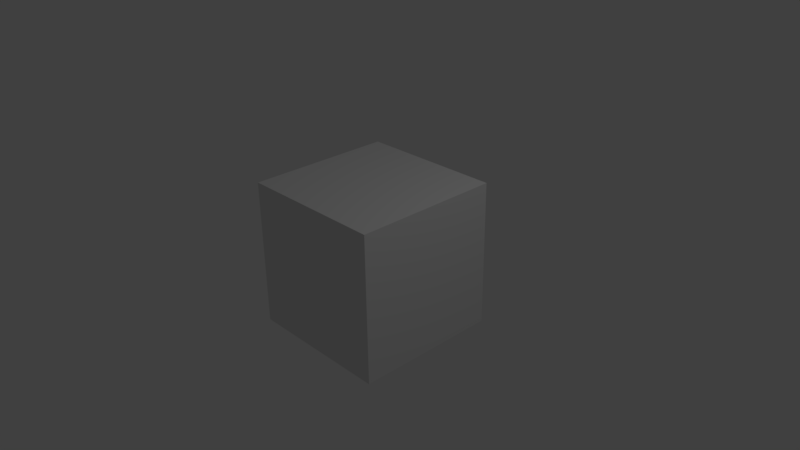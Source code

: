 # Source: cube.blend  (saved by Blender 2.77.0; exported with 4.5.12 LTS)
import bpy
from mathutils import Matrix  # noqa: F401  (used for matrix-valued properties, if any)

bpy.ops.wm.read_factory_settings(use_empty=True)
scene = bpy.context.scene
scene.name = 'Scene'

# ---- collections
col_collection_1 = bpy.data.collections.new('Collection 1'); scene.collection.children.link(col_collection_1)

# ---- materials (node trees are filled in below, after node groups)
mat_material = bpy.data.materials.new('Material')
mat_material.alpha_threshold = 0.0
mat_material.use_transparent_shadow = False
mat_material.roughness = 0.5
mat_material.line_color = (0.0, 0.0, 0.0, 1.0)

# ---- material node trees

# ---- world
world_world = bpy.data.worlds.new('World'); scene.world = world_world
world_world.color = (0.05088, 0.05088, 0.05088)
world_world.use_sun_shadow = False
world_world.sun_shadow_jitter_overblur = 0.0
world_world.cycles.sampling_method = 'MANUAL'

# ---- cameras
cam_camera = bpy.data.cameras.new('Camera')
cam_camera.clip_end = 100.0
cam_camera.lens = 35.0
cam_camera.sensor_width = 32.0
cam_camera.sensor_height = 18.0
cam_camera.ortho_scale = 7.314
cam_camera.dof.focus_distance = 0.0
cam_camera.dof.aperture_fstop = 128.0

# ---- lights
light_lamp = bpy.data.lights.new('Lamp', 'POINT')
light_lamp.transmission_factor = 0.0
light_lamp.cutoff_distance = 30.0
light_lamp.energy = 100.0
light_lamp.shadow_buffer_clip_start = 1.001
light_lamp.shadow_soft_size = 0.1
light_lamp.shadow_maximum_resolution = 0.006
light_lamp.use_absolute_resolution = True

# ---- meshes
me_cube = bpy.data.meshes.new('Cube')
me_cube.from_pydata([(1.0, 1.0, -1.0), (1.0, -1.0, -1.0), (-1.0, -1.0, -1.0), (-1.0, 1.0, -1.0), (1.0, 1.0, 1.0), (1.0, -1.0, 1.0), (-1.0, -1.0, 1.0), (-1.0, 1.0, 1.0)], [], [(0, 1, 2, 3), (4, 7, 6, 5), (0, 4, 5, 1), (1, 5, 6, 2), (2, 6, 7, 3), (4, 0, 3, 7)])
_uv = me_cube.uv_layers.new(name='UVMap')
_uv.uv.foreach_set('vector', [0.0, 0.0, 1.0, 0.0, 1.0, 1.0, 0.0, 1.0, 0.0, 0.0, 1.0, 0.0, 1.0, 1.0, 0.0, 1.0, 0.0, 0.0, 1.0, 0.0, 1.0, 1.0, 0.0, 1.0, 0.0, 0.0, 1.0, 0.0, 1.0, 1.0, 0.0, 1.0, 0.0, 0.0, 1.0, 0.0, 1.0, 1.0, 0.0, 1.0, 0.0, 0.0, 1.0, 0.0, 1.0, 1.0, 0.0, 1.0])
me_cube.materials.append(mat_material)
me_cube.use_remesh_preserve_volume = False
me_cube.use_remesh_preserve_attributes = False
me_cube.use_mirror_vertex_groups = False
me_cube.update()

# ---- objects
ob_cube = bpy.data.objects.new('Cube', me_cube)
ob_lamp = bpy.data.objects.new('Lamp', light_lamp)
ob_camera = bpy.data.objects.new('Camera', cam_camera)

# ---- transforms, parenting, visibility, modifiers, constraints
ob_cube.location = (0.0, 0.0, 0.0)
ob_cube.lock_rotations_4d = False
ob_cube.empty_display_type = 'ARROWS'
ob_cube.lineart.crease_threshold = 0.0
ob_lamp.location = (4.076, 1.005, 5.904)
ob_lamp.rotation_euler = (0.6503, 0.05522, 1.866)
ob_lamp.lock_rotations_4d = False
ob_lamp.empty_display_type = 'ARROWS'
ob_lamp.color = (0.0, 0.0, 0.0, 0.0)
ob_lamp.lineart.crease_threshold = 0.0
ob_camera.location = (7.481, -6.508, 5.344)
ob_camera.rotation_euler = (1.109, 0.01082, 0.8149)
ob_camera.lock_rotations_4d = False
ob_camera.empty_display_type = 'ARROWS'
ob_camera.color = (0.0, 0.0, 0.0, 0.0)
ob_camera.display_type = 'WIRE'
ob_camera.lineart.crease_threshold = 0.0

# ---- collection membership
col_collection_1.objects.link(ob_cube)
col_collection_1.objects.link(ob_lamp)
col_collection_1.objects.link(ob_camera)

# ---- scene / render settings (as saved in the file)
scene.camera = ob_camera
scene.frame_start = 1; scene.frame_end = 250; scene.frame_set(1)
scene.render.engine = 'BLENDER_EEVEE_NEXT'
scene.render.resolution_percentage = 50
scene.render.dither_intensity = 0.0
scene.cycles.use_denoising = False
scene.cycles.samples = 128
scene.cycles.sampling_pattern = 'TABULATED_SOBOL'
scene.cycles.light_sampling_threshold = 0.0
scene.cycles.use_adaptive_sampling = False
scene.cycles.use_light_tree = False
scene.cycles.blur_glossy = 0.0
scene.cycles.sample_clamp_indirect = 0.0
scene.view_settings.view_transform = 'Standard'
bpy.context.view_layer.update()
